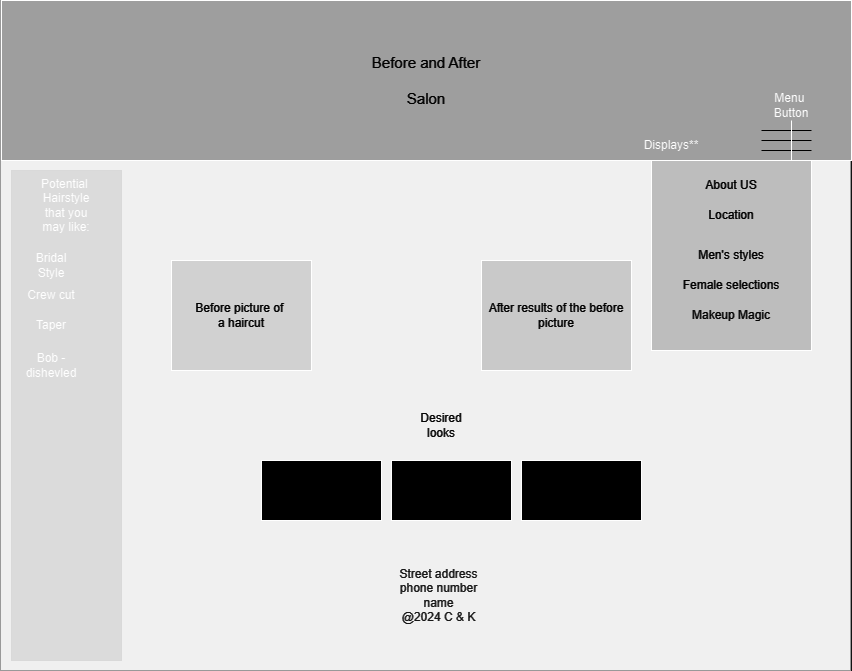

The diagram above was exported from draw.io. Its source (the exported page's mxGraphModel, read from the mxfile embedded in the PNG):
<mxGraphModel dx="1852" dy="569" grid="1" gridSize="10" guides="1" tooltips="1" connect="1" arrows="1" fold="1" page="1" pageScale="1" pageWidth="850" pageHeight="1100" math="0" shadow="0">
  <root>
    <mxCell id="0" />
    <mxCell id="1" parent="0" />
    <mxCell id="2rxvUJHxkh6nNNGhlk4F-1" value="" style="rounded=0;whiteSpace=wrap;html=1;fillColor=#0F0F0F;fontColor=#333333;strokeColor=#666666;" parent="1" vertex="1">
      <mxGeometry x="-1" width="850" height="670" as="geometry" />
    </mxCell>
    <mxCell id="2rxvUJHxkh6nNNGhlk4F-3" value="&lt;font color=&quot;#ffffff&quot; style=&quot;font-size: 15px;&quot;&gt;Before and After&lt;br&gt;&lt;br&gt;Salon&lt;/font&gt;" style="rounded=0;whiteSpace=wrap;html=1;fillColor=#616161;" parent="1" vertex="1">
      <mxGeometry width="850" height="160" as="geometry" />
    </mxCell>
    <mxCell id="2rxvUJHxkh6nNNGhlk4F-6" value="" style="endArrow=none;html=1;rounded=0;strokeColor=#FFFFFF;" parent="1" edge="1">
      <mxGeometry width="50" height="50" relative="1" as="geometry">
        <mxPoint x="760" y="130" as="sourcePoint" />
        <mxPoint x="810" y="130" as="targetPoint" />
      </mxGeometry>
    </mxCell>
    <mxCell id="2rxvUJHxkh6nNNGhlk4F-7" value="" style="endArrow=none;html=1;rounded=0;strokeColor=#FFFFFF;" parent="1" edge="1">
      <mxGeometry width="50" height="50" relative="1" as="geometry">
        <mxPoint x="760" y="140" as="sourcePoint" />
        <mxPoint x="810" y="140" as="targetPoint" />
      </mxGeometry>
    </mxCell>
    <mxCell id="2rxvUJHxkh6nNNGhlk4F-8" value="" style="endArrow=none;html=1;rounded=0;strokeColor=#FFFFFF;" parent="1" edge="1">
      <mxGeometry width="50" height="50" relative="1" as="geometry">
        <mxPoint x="760" y="150" as="sourcePoint" />
        <mxPoint x="810" y="150" as="targetPoint" />
      </mxGeometry>
    </mxCell>
    <mxCell id="2rxvUJHxkh6nNNGhlk4F-23" value="" style="edgeStyle=orthogonalEdgeStyle;rounded=0;orthogonalLoop=1;jettySize=auto;html=1;" parent="1" source="2rxvUJHxkh6nNNGhlk4F-9" target="2rxvUJHxkh6nNNGhlk4F-13" edge="1">
      <mxGeometry relative="1" as="geometry" />
    </mxCell>
    <mxCell id="2rxvUJHxkh6nNNGhlk4F-9" value="Menu&amp;nbsp;&lt;br&gt;Button" style="text;html=1;align=center;verticalAlign=middle;whiteSpace=wrap;rounded=0;" parent="1" vertex="1">
      <mxGeometry x="760" y="90" width="60" height="30" as="geometry" />
    </mxCell>
    <mxCell id="2rxvUJHxkh6nNNGhlk4F-10" value="" style="rounded=0;whiteSpace=wrap;html=1;fillColor=#424242;" parent="1" vertex="1">
      <mxGeometry x="650" y="160" width="160" height="190" as="geometry" />
    </mxCell>
    <mxCell id="2rxvUJHxkh6nNNGhlk4F-11" value="Displays**" style="text;html=1;align=center;verticalAlign=middle;whiteSpace=wrap;rounded=0;" parent="1" vertex="1">
      <mxGeometry x="640" y="130" width="60" height="30" as="geometry" />
    </mxCell>
    <mxCell id="2rxvUJHxkh6nNNGhlk4F-12" value="&lt;font color=&quot;#ffffff&quot;&gt;About US&lt;/font&gt;" style="text;html=1;align=center;verticalAlign=middle;whiteSpace=wrap;rounded=0;" parent="1" vertex="1">
      <mxGeometry x="660" y="170" width="140" height="30" as="geometry" />
    </mxCell>
    <mxCell id="2rxvUJHxkh6nNNGhlk4F-13" value="&lt;font color=&quot;#ffffff&quot;&gt;Location&lt;/font&gt;" style="text;html=1;align=center;verticalAlign=middle;whiteSpace=wrap;rounded=0;" parent="1" vertex="1">
      <mxGeometry x="660" y="200" width="140" height="30" as="geometry" />
    </mxCell>
    <mxCell id="2rxvUJHxkh6nNNGhlk4F-14" value="&lt;font color=&quot;#ffffff&quot;&gt;Men's styles&lt;/font&gt;" style="text;html=1;align=center;verticalAlign=middle;whiteSpace=wrap;rounded=0;" parent="1" vertex="1">
      <mxGeometry x="660" y="240" width="140" height="30" as="geometry" />
    </mxCell>
    <mxCell id="2rxvUJHxkh6nNNGhlk4F-15" value="&lt;font color=&quot;#ffffff&quot;&gt;Female selections&lt;/font&gt;" style="text;html=1;align=center;verticalAlign=middle;whiteSpace=wrap;rounded=0;" parent="1" vertex="1">
      <mxGeometry x="660" y="270" width="140" height="30" as="geometry" />
    </mxCell>
    <mxCell id="2rxvUJHxkh6nNNGhlk4F-17" value="&lt;font color=&quot;#fcfcfc&quot;&gt;Makeup Magic&lt;/font&gt;" style="text;html=1;align=center;verticalAlign=middle;whiteSpace=wrap;rounded=0;" parent="1" vertex="1">
      <mxGeometry x="670" y="300" width="120" height="30" as="geometry" />
    </mxCell>
    <mxCell id="2rxvUJHxkh6nNNGhlk4F-19" value="&lt;font color=&quot;#ffffff&quot;&gt;Before picture of&amp;nbsp;&lt;br&gt;a haircut&lt;/font&gt;" style="rounded=0;whiteSpace=wrap;html=1;fillColor=#2E2E2E;" parent="1" vertex="1">
      <mxGeometry x="170" y="260" width="140" height="110" as="geometry" />
    </mxCell>
    <mxCell id="2rxvUJHxkh6nNNGhlk4F-20" value="&lt;font color=&quot;#ffffff&quot;&gt;After results of the before picture&lt;/font&gt;" style="rounded=0;whiteSpace=wrap;html=1;fillColor=#363636;" parent="1" vertex="1">
      <mxGeometry x="480" y="260" width="150" height="110" as="geometry" />
    </mxCell>
    <mxCell id="2rxvUJHxkh6nNNGhlk4F-21" value="&lt;font color=&quot;#e8e8e8&quot;&gt;Street address&lt;br&gt;phone number&lt;br&gt;name&lt;br&gt;@2024 C &amp;amp; K&lt;br&gt;&lt;/font&gt;" style="text;html=1;align=center;verticalAlign=middle;whiteSpace=wrap;rounded=0;" parent="1" vertex="1">
      <mxGeometry x="390" y="580" width="95" height="30" as="geometry" />
    </mxCell>
    <mxCell id="2rxvUJHxkh6nNNGhlk4F-22" value="&lt;font color=&quot;#fafafa&quot;&gt;Desired looks&lt;/font&gt;" style="text;html=1;align=center;verticalAlign=middle;whiteSpace=wrap;rounded=0;" parent="1" vertex="1">
      <mxGeometry x="410" y="410" width="60" height="30" as="geometry" />
    </mxCell>
    <mxCell id="2rxvUJHxkh6nNNGhlk4F-24" value="" style="rounded=0;whiteSpace=wrap;html=1;strokeColor=#262626;fillColor=#242424;" parent="1" vertex="1">
      <mxGeometry x="10" y="170" width="110" height="490" as="geometry" />
    </mxCell>
    <mxCell id="2rxvUJHxkh6nNNGhlk4F-25" value="Potential&amp;nbsp;&lt;br&gt;Hairstyle that you may like:" style="text;html=1;align=center;verticalAlign=middle;whiteSpace=wrap;rounded=0;" parent="1" vertex="1">
      <mxGeometry x="35" y="190" width="60" height="30" as="geometry" />
    </mxCell>
    <mxCell id="2rxvUJHxkh6nNNGhlk4F-26" value="" style="rounded=0;whiteSpace=wrap;html=1;" parent="1" vertex="1">
      <mxGeometry x="260" y="460" width="120" height="60" as="geometry" />
    </mxCell>
    <mxCell id="2rxvUJHxkh6nNNGhlk4F-27" value="" style="rounded=0;whiteSpace=wrap;html=1;" parent="1" vertex="1">
      <mxGeometry x="390" y="460" width="120" height="60" as="geometry" />
    </mxCell>
    <mxCell id="2rxvUJHxkh6nNNGhlk4F-28" value="" style="rounded=0;whiteSpace=wrap;html=1;" parent="1" vertex="1">
      <mxGeometry x="520" y="460" width="120" height="60" as="geometry" />
    </mxCell>
    <mxCell id="2rxvUJHxkh6nNNGhlk4F-29" value="Crew cut" style="text;html=1;align=center;verticalAlign=middle;whiteSpace=wrap;rounded=0;" parent="1" vertex="1">
      <mxGeometry x="20" y="280" width="60" height="30" as="geometry" />
    </mxCell>
    <mxCell id="2rxvUJHxkh6nNNGhlk4F-30" value="Bridal Style" style="text;html=1;align=center;verticalAlign=middle;whiteSpace=wrap;rounded=0;" parent="1" vertex="1">
      <mxGeometry x="20" y="250" width="60" height="30" as="geometry" />
    </mxCell>
    <mxCell id="2rxvUJHxkh6nNNGhlk4F-31" value="Taper" style="text;html=1;align=center;verticalAlign=middle;whiteSpace=wrap;rounded=0;" parent="1" vertex="1">
      <mxGeometry x="20" y="310" width="60" height="30" as="geometry" />
    </mxCell>
    <mxCell id="2rxvUJHxkh6nNNGhlk4F-33" value="Bob - dishevled" style="text;html=1;align=center;verticalAlign=middle;whiteSpace=wrap;rounded=0;" parent="1" vertex="1">
      <mxGeometry x="20" y="350" width="60" height="30" as="geometry" />
    </mxCell>
  </root>
</mxGraphModel>